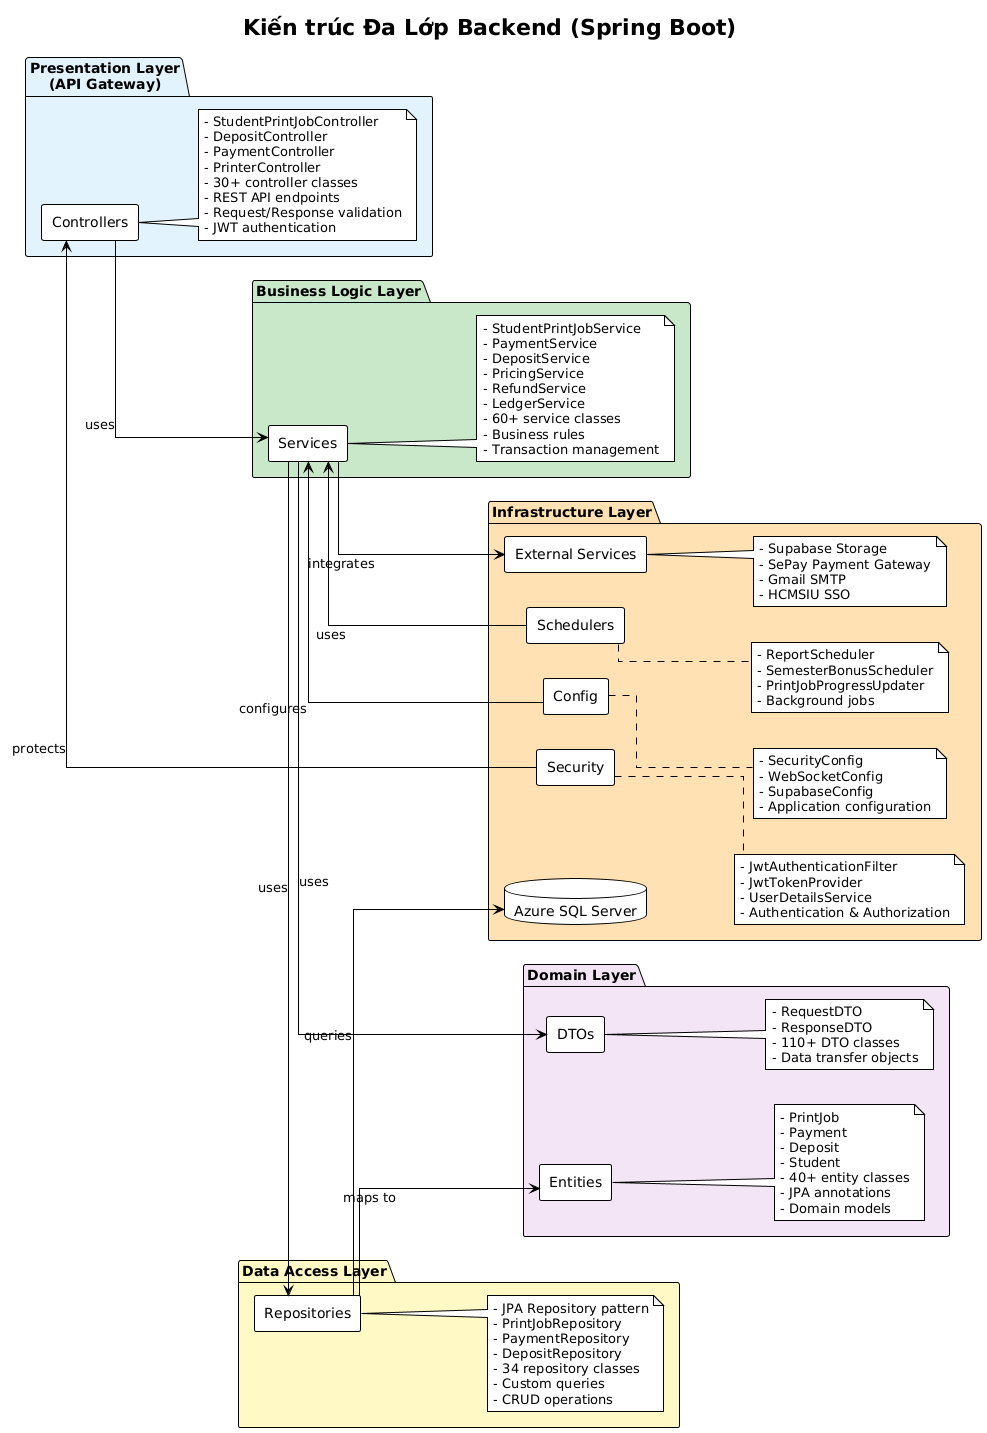

The diagram above was rendered by PlantUML. Its source (embedded in the PNG):
@startuml Backend N-Layer Architecture
!theme plain
skinparam backgroundColor #FFFFFF
skinparam componentStyle rectangle
skinparam linetype ortho

title Kiến trúc Đa Lớp Backend (Spring Boot)

left to right direction

package "Presentation Layer\n(API Gateway)" #E3F2FD {
  component [Controllers] as Controllers
  note right of Controllers
    - StudentPrintJobController
    - DepositController
    - PaymentController
    - PrinterController
    - 30+ controller classes
    - REST API endpoints
    - Request/Response validation
    - JWT authentication
  end note
}

package "Business Logic Layer" #C8E6C9 {
  component [Services] as Services
  note right of Services
    - StudentPrintJobService
    - PaymentService
    - DepositService
    - PricingService
    - RefundService
    - LedgerService
    - 60+ service classes
    - Business rules
    - Transaction management
  end note
}

package "Data Access Layer" #FFF9C4 {
  component [Repositories] as Repositories
  note right of Repositories
    - JPA Repository pattern
    - PrintJobRepository
    - PaymentRepository
    - DepositRepository
    - 34 repository classes
    - Custom queries
    - CRUD operations
  end note
}

package "Domain Layer" #F3E5F5 {
  component [Entities] as Entities
  note right of Entities
    - PrintJob
    - Payment
    - Deposit
    - Student
    - 40+ entity classes
    - JPA annotations
    - Domain models
  end note
  
  component [DTOs] as DTOs
  note right of DTOs
    - RequestDTO
    - ResponseDTO
    - 110+ DTO classes
    - Data transfer objects
  end note
}

package "Infrastructure Layer" #FFE0B2 {
  component [Config] as Config
  note right of Config
    - SecurityConfig
    - WebSocketConfig
    - SupabaseConfig
    - Application configuration
  end note
  
  component [Security] as Security
  note right of Security
    - JwtAuthenticationFilter
    - JwtTokenProvider
    - UserDetailsService
    - Authentication & Authorization
  end note
  
  component [Schedulers] as Schedulers
  note right of Schedulers
    - ReportScheduler
    - SemesterBonusScheduler
    - PrintJobProgressUpdater
    - Background jobs
  end note
  
  component [External Services] as External
  note right of External
    - Supabase Storage
    - SePay Payment Gateway
    - Gmail SMTP
    - HCMSIU SSO
  end note
  
  database "Azure SQL Server" as DB
}

' Force vertical layout
Controllers -[hidden]down-> Services
Services -[hidden]down-> Repositories
Repositories -[hidden]down-> Entities
Entities -[hidden]right-> DTOs
Services -[hidden]down-> Config
Config -[hidden]right-> Security
Security -[hidden]right-> Schedulers
Schedulers -[hidden]right-> External
Repositories -[hidden]down-> DB

' Actual connections with straight lines
Controllers -[#000000]-> Services : uses
Services -[#000000]-> Repositories : uses
Repositories -[#000000]-> Entities : maps to
Services -[#000000]-> DTOs : uses
Services -[#000000]-> External : integrates
Repositories -[#000000]-> DB : queries
Security -[#000000]-> Controllers : protects
Config -[#000000]-> Services : configures
Schedulers -[#000000]-> Services : uses

@enduml